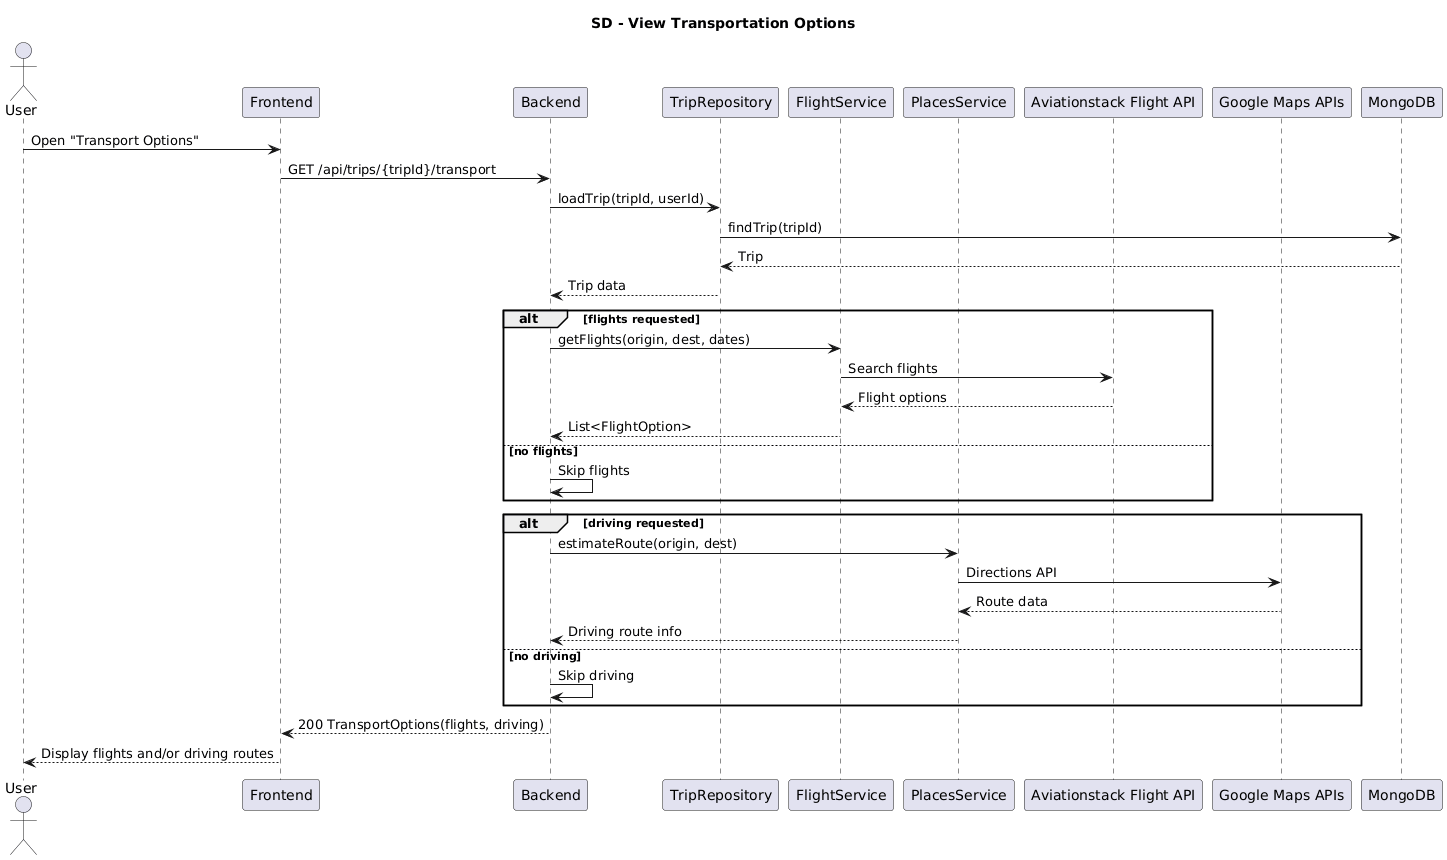

The diagram above was rendered by PlantUML. Its source (embedded in the PNG):
@startuml
title SD - View Transportation Options 

actor User as User
participant Frontend
participant Backend
participant TripRepository
participant FlightService
participant PlacesService
participant "Aviationstack Flight API" as Aviationstack
participant "Google Maps APIs" as GoogleMaps
participant MongoDB

User -> Frontend: Open "Transport Options"
Frontend -> Backend: GET /api/trips/{tripId}/transport

Backend -> TripRepository: loadTrip(tripId, userId)
TripRepository -> MongoDB: findTrip(tripId)
MongoDB --> TripRepository: Trip
TripRepository --> Backend: Trip data

alt flights requested
  Backend -> FlightService: getFlights(origin, dest, dates)
  FlightService -> Aviationstack: Search flights
  Aviationstack --> FlightService: Flight options
  FlightService --> Backend: List<FlightOption>
else no flights
  Backend -> Backend: Skip flights
end

alt driving requested
  Backend -> PlacesService: estimateRoute(origin, dest)
  PlacesService -> GoogleMaps: Directions API
  GoogleMaps --> PlacesService: Route data
  PlacesService --> Backend: Driving route info
else no driving
  Backend -> Backend: Skip driving
end

Backend --> Frontend: 200 TransportOptions(flights, driving)
Frontend --> User: Display flights and/or driving routes
@enduml